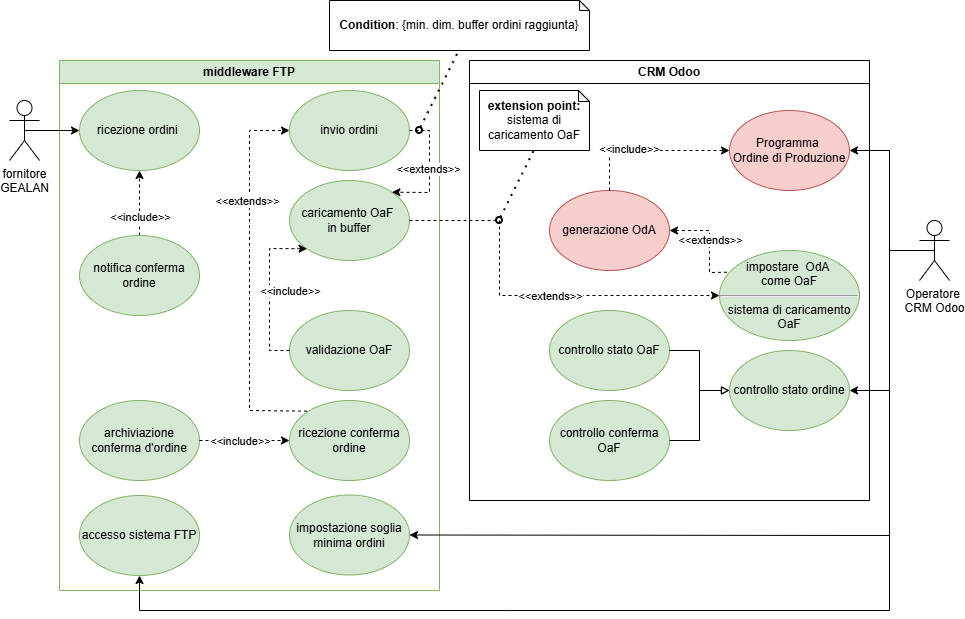

The diagram above was exported from draw.io. Its source (the exported page's mxGraphModel, read from the mxfile embedded in the PNG):
<mxGraphModel dx="2043" dy="635" grid="1" gridSize="10" guides="1" tooltips="1" connect="1" arrows="1" fold="1" page="1" pageScale="1" pageWidth="827" pageHeight="1169" math="0" shadow="0">
  <root>
    <mxCell id="0" />
    <mxCell id="1" parent="0" />
    <mxCell id="XDgzUaSrZneUdd9g4H0f-1" value="Operatore&amp;nbsp;&lt;div&gt;CRM Odoo&lt;/div&gt;" style="shape=umlActor;verticalLabelPosition=bottom;verticalAlign=top;html=1;" parent="1" vertex="1">
      <mxGeometry x="530" y="230" width="30" height="60" as="geometry" />
    </mxCell>
    <mxCell id="XDgzUaSrZneUdd9g4H0f-4" value="CRM Odoo" style="swimlane;whiteSpace=wrap;html=1;" parent="1" vertex="1">
      <mxGeometry x="80" y="70" width="400" height="440" as="geometry" />
    </mxCell>
    <mxCell id="XDgzUaSrZneUdd9g4H0f-5" value="Programma&amp;nbsp;&lt;div&gt;Ordine di Produzione&lt;/div&gt;" style="ellipse;whiteSpace=wrap;html=1;fillColor=#f8cecc;strokeColor=#b85450;" parent="XDgzUaSrZneUdd9g4H0f-4" vertex="1">
      <mxGeometry x="260" y="50" width="120" height="80" as="geometry" />
    </mxCell>
    <mxCell id="XDgzUaSrZneUdd9g4H0f-6" value="generazione OdA" style="ellipse;whiteSpace=wrap;html=1;fillColor=#f8cecc;strokeColor=#b85450;" parent="XDgzUaSrZneUdd9g4H0f-4" vertex="1">
      <mxGeometry x="80" y="130" width="120" height="80" as="geometry" />
    </mxCell>
    <mxCell id="XDgzUaSrZneUdd9g4H0f-14" value="" style="endArrow=classic;html=1;rounded=0;exitX=0.5;exitY=0;exitDx=0;exitDy=0;entryX=0;entryY=0.5;entryDx=0;entryDy=0;dashed=1;" parent="XDgzUaSrZneUdd9g4H0f-4" source="XDgzUaSrZneUdd9g4H0f-6" target="XDgzUaSrZneUdd9g4H0f-5" edge="1">
      <mxGeometry width="50" height="50" relative="1" as="geometry">
        <mxPoint x="-20" y="200" as="sourcePoint" />
        <mxPoint x="30" y="150" as="targetPoint" />
        <Array as="points">
          <mxPoint x="140" y="90" />
        </Array>
      </mxGeometry>
    </mxCell>
    <mxCell id="XDgzUaSrZneUdd9g4H0f-18" value="&amp;lt;&amp;lt;include&amp;gt;&amp;gt;" style="edgeLabel;html=1;align=center;verticalAlign=middle;resizable=0;points=[];" parent="XDgzUaSrZneUdd9g4H0f-14" vertex="1" connectable="0">
      <mxGeometry x="-0.4343" y="1" relative="1" as="geometry">
        <mxPoint x="15" y="-1" as="offset" />
      </mxGeometry>
    </mxCell>
    <mxCell id="XDgzUaSrZneUdd9g4H0f-19" value="impostare&amp;nbsp;&amp;nbsp;&lt;span style=&quot;background-color: transparent; color: light-dark(rgb(0, 0, 0), rgb(255, 255, 255));&quot;&gt;OdA&amp;nbsp;&lt;/span&gt;&lt;div&gt;&lt;span style=&quot;background-color: transparent; color: light-dark(rgb(0, 0, 0), rgb(255, 255, 255));&quot;&gt;come OaF&lt;/span&gt;&lt;/div&gt;&lt;hr&gt;sistema di caricamento OaF" style="ellipse;whiteSpace=wrap;html=1;fillColor=#d5e8d4;strokeColor=#82b366;" parent="XDgzUaSrZneUdd9g4H0f-4" vertex="1">
      <mxGeometry x="250" y="190" width="140" height="90" as="geometry" />
    </mxCell>
    <mxCell id="XDgzUaSrZneUdd9g4H0f-20" value="" style="endArrow=none;html=1;rounded=0;exitX=1;exitY=0.5;exitDx=0;exitDy=0;entryX=0.07;entryY=0.241;entryDx=0;entryDy=0;dashed=1;startArrow=classic;startFill=1;entryPerimeter=0;" parent="XDgzUaSrZneUdd9g4H0f-4" source="XDgzUaSrZneUdd9g4H0f-6" target="XDgzUaSrZneUdd9g4H0f-19" edge="1">
      <mxGeometry width="50" height="50" relative="1" as="geometry">
        <mxPoint x="-20" y="320" as="sourcePoint" />
        <mxPoint x="30" y="270" as="targetPoint" />
        <Array as="points">
          <mxPoint x="240" y="170" />
          <mxPoint x="240" y="212" />
        </Array>
      </mxGeometry>
    </mxCell>
    <mxCell id="XDgzUaSrZneUdd9g4H0f-21" value="&amp;lt;&amp;lt;extends&amp;gt;&amp;gt;" style="edgeLabel;html=1;align=center;verticalAlign=middle;resizable=0;points=[];" parent="XDgzUaSrZneUdd9g4H0f-20" vertex="1" connectable="0">
      <mxGeometry x="0.3076" y="1" relative="1" as="geometry">
        <mxPoint x="-1" y="-18" as="offset" />
      </mxGeometry>
    </mxCell>
    <mxCell id="XDgzUaSrZneUdd9g4H0f-33" value="controllo stato ordine" style="ellipse;whiteSpace=wrap;html=1;fillColor=#d5e8d4;strokeColor=#82b366;" parent="XDgzUaSrZneUdd9g4H0f-4" vertex="1">
      <mxGeometry x="260" y="290" width="120" height="80" as="geometry" />
    </mxCell>
    <mxCell id="XDgzUaSrZneUdd9g4H0f-44" value="controllo stato OaF" style="ellipse;whiteSpace=wrap;html=1;fillColor=#d5e8d4;strokeColor=#82b366;" parent="XDgzUaSrZneUdd9g4H0f-4" vertex="1">
      <mxGeometry x="80" y="250" width="120" height="80" as="geometry" />
    </mxCell>
    <mxCell id="XDgzUaSrZneUdd9g4H0f-45" value="controllo conferma OaF" style="ellipse;whiteSpace=wrap;html=1;fillColor=#d5e8d4;strokeColor=#82b366;" parent="XDgzUaSrZneUdd9g4H0f-4" vertex="1">
      <mxGeometry x="80" y="340" width="120" height="80" as="geometry" />
    </mxCell>
    <mxCell id="XDgzUaSrZneUdd9g4H0f-46" value="" style="endArrow=block;html=1;rounded=0;entryX=0;entryY=0.5;entryDx=0;entryDy=0;exitX=1;exitY=0.5;exitDx=0;exitDy=0;endFill=0;" parent="XDgzUaSrZneUdd9g4H0f-4" source="XDgzUaSrZneUdd9g4H0f-44" target="XDgzUaSrZneUdd9g4H0f-33" edge="1">
      <mxGeometry width="50" height="50" relative="1" as="geometry">
        <mxPoint x="110" y="420" as="sourcePoint" />
        <mxPoint x="160" y="370" as="targetPoint" />
        <Array as="points">
          <mxPoint x="230" y="290" />
          <mxPoint x="230" y="330" />
        </Array>
      </mxGeometry>
    </mxCell>
    <mxCell id="XDgzUaSrZneUdd9g4H0f-47" value="" style="endArrow=block;html=1;rounded=0;exitX=1;exitY=0.5;exitDx=0;exitDy=0;endFill=0;entryX=0;entryY=0.5;entryDx=0;entryDy=0;" parent="XDgzUaSrZneUdd9g4H0f-4" source="XDgzUaSrZneUdd9g4H0f-45" target="XDgzUaSrZneUdd9g4H0f-33" edge="1">
      <mxGeometry width="50" height="50" relative="1" as="geometry">
        <mxPoint x="230" y="370" as="sourcePoint" />
        <mxPoint x="260" y="350" as="targetPoint" />
        <Array as="points">
          <mxPoint x="230" y="380" />
          <mxPoint x="230" y="330" />
        </Array>
      </mxGeometry>
    </mxCell>
    <mxCell id="9fGQCsMt70VAL0VGAMVi-7" value="&lt;b&gt;extension point:&lt;/b&gt;&lt;div&gt;sistema di caricamento OaF&lt;/div&gt;" style="shape=note;whiteSpace=wrap;html=1;backgroundOutline=1;darkOpacity=0.05;size=11;" parent="XDgzUaSrZneUdd9g4H0f-4" vertex="1">
      <mxGeometry x="10" y="30" width="110" height="60" as="geometry" />
    </mxCell>
    <mxCell id="XDgzUaSrZneUdd9g4H0f-8" value="middleware FTP" style="swimlane;whiteSpace=wrap;html=1;fillColor=#d5e8d4;strokeColor=#82b366;shadow=0;glass=0;rounded=0;" parent="1" vertex="1">
      <mxGeometry x="-330" y="70" width="380" height="530" as="geometry" />
    </mxCell>
    <mxCell id="XDgzUaSrZneUdd9g4H0f-7" value="caricamento OaF&amp;nbsp;&lt;div&gt;in buffer&lt;br&gt;&lt;/div&gt;" style="ellipse;whiteSpace=wrap;html=1;fillColor=#d5e8d4;strokeColor=#82b366;" parent="XDgzUaSrZneUdd9g4H0f-8" vertex="1">
      <mxGeometry x="230" y="120" width="120" height="80" as="geometry" />
    </mxCell>
    <mxCell id="XDgzUaSrZneUdd9g4H0f-35" value="validazione OaF" style="ellipse;whiteSpace=wrap;html=1;fillColor=#d5e8d4;strokeColor=#82b366;" parent="XDgzUaSrZneUdd9g4H0f-8" vertex="1">
      <mxGeometry x="230" y="250" width="120" height="80" as="geometry" />
    </mxCell>
    <mxCell id="XDgzUaSrZneUdd9g4H0f-38" value="invio ordini" style="ellipse;whiteSpace=wrap;html=1;fillColor=#d5e8d4;strokeColor=#82b366;" parent="XDgzUaSrZneUdd9g4H0f-8" vertex="1">
      <mxGeometry x="230" y="30" width="120" height="80" as="geometry" />
    </mxCell>
    <mxCell id="XDgzUaSrZneUdd9g4H0f-49" value="ricezione conferma ordine" style="ellipse;whiteSpace=wrap;html=1;fillColor=#d5e8d4;strokeColor=#82b366;" parent="XDgzUaSrZneUdd9g4H0f-8" vertex="1">
      <mxGeometry x="230" y="340" width="120" height="80" as="geometry" />
    </mxCell>
    <mxCell id="XDgzUaSrZneUdd9g4H0f-57" value="" style="endArrow=classic;html=1;rounded=0;exitX=1;exitY=0.5;exitDx=0;exitDy=0;entryX=1;entryY=0;entryDx=0;entryDy=0;dashed=1;" parent="XDgzUaSrZneUdd9g4H0f-8" source="XDgzUaSrZneUdd9g4H0f-38" target="XDgzUaSrZneUdd9g4H0f-7" edge="1">
      <mxGeometry width="50" height="50" relative="1" as="geometry">
        <mxPoint x="140" y="260" as="sourcePoint" />
        <mxPoint x="140" y="190" as="targetPoint" />
        <Array as="points">
          <mxPoint x="370" y="70" />
          <mxPoint x="370" y="132" />
        </Array>
      </mxGeometry>
    </mxCell>
    <mxCell id="XDgzUaSrZneUdd9g4H0f-58" value="&amp;lt;&amp;lt;extends&amp;gt;&amp;gt;" style="edgeLabel;html=1;align=center;verticalAlign=middle;resizable=0;points=[];" parent="XDgzUaSrZneUdd9g4H0f-57" vertex="1" connectable="0">
      <mxGeometry x="-0.0101" y="-2" relative="1" as="geometry">
        <mxPoint as="offset" />
      </mxGeometry>
    </mxCell>
    <mxCell id="XDgzUaSrZneUdd9g4H0f-59" value="" style="endArrow=classic;html=1;rounded=0;exitX=0;exitY=0.5;exitDx=0;exitDy=0;entryX=0;entryY=1;entryDx=0;entryDy=0;dashed=1;" parent="XDgzUaSrZneUdd9g4H0f-8" source="XDgzUaSrZneUdd9g4H0f-35" target="XDgzUaSrZneUdd9g4H0f-7" edge="1">
      <mxGeometry width="50" height="50" relative="1" as="geometry">
        <mxPoint x="650" y="146" as="sourcePoint" />
        <mxPoint x="732" y="110" as="targetPoint" />
        <Array as="points">
          <mxPoint x="210" y="290" />
          <mxPoint x="210" y="188" />
        </Array>
      </mxGeometry>
    </mxCell>
    <mxCell id="XDgzUaSrZneUdd9g4H0f-60" value="&amp;lt;&amp;lt;include&amp;gt;&amp;gt;" style="edgeLabel;html=1;align=center;verticalAlign=middle;resizable=0;points=[];" parent="XDgzUaSrZneUdd9g4H0f-59" vertex="1" connectable="0">
      <mxGeometry x="-0.4343" y="1" relative="1" as="geometry">
        <mxPoint x="21" y="-35" as="offset" />
      </mxGeometry>
    </mxCell>
    <mxCell id="XDgzUaSrZneUdd9g4H0f-62" value="archiviazione conferma d'ordine" style="ellipse;whiteSpace=wrap;html=1;fillColor=#d5e8d4;strokeColor=#82b366;" parent="XDgzUaSrZneUdd9g4H0f-8" vertex="1">
      <mxGeometry x="20" y="340" width="120" height="80" as="geometry" />
    </mxCell>
    <mxCell id="XDgzUaSrZneUdd9g4H0f-63" value="" style="endArrow=classic;html=1;rounded=0;entryX=0;entryY=0.5;entryDx=0;entryDy=0;dashed=1;exitX=1;exitY=0.5;exitDx=0;exitDy=0;" parent="XDgzUaSrZneUdd9g4H0f-8" source="XDgzUaSrZneUdd9g4H0f-62" target="XDgzUaSrZneUdd9g4H0f-49" edge="1">
      <mxGeometry width="50" height="50" relative="1" as="geometry">
        <mxPoint x="130" y="394" as="sourcePoint" />
        <mxPoint x="-110" y="270" as="targetPoint" />
        <Array as="points" />
      </mxGeometry>
    </mxCell>
    <mxCell id="XDgzUaSrZneUdd9g4H0f-64" value="&amp;lt;&amp;lt;include&amp;gt;&amp;gt;" style="edgeLabel;html=1;align=center;verticalAlign=middle;resizable=0;points=[];" parent="XDgzUaSrZneUdd9g4H0f-63" vertex="1" connectable="0">
      <mxGeometry x="-0.4343" y="1" relative="1" as="geometry">
        <mxPoint x="15" y="1" as="offset" />
      </mxGeometry>
    </mxCell>
    <mxCell id="XDgzUaSrZneUdd9g4H0f-67" value="" style="endArrow=classic;html=1;rounded=0;exitX=0.146;exitY=0.133;exitDx=0;exitDy=0;entryX=0;entryY=0.5;entryDx=0;entryDy=0;exitPerimeter=0;dashed=1;" parent="XDgzUaSrZneUdd9g4H0f-8" source="XDgzUaSrZneUdd9g4H0f-49" target="XDgzUaSrZneUdd9g4H0f-38" edge="1">
      <mxGeometry width="50" height="50" relative="1" as="geometry">
        <mxPoint x="160" y="300" as="sourcePoint" />
        <mxPoint x="210" y="250" as="targetPoint" />
        <Array as="points">
          <mxPoint x="190" y="350" />
          <mxPoint x="190" y="70" />
        </Array>
      </mxGeometry>
    </mxCell>
    <mxCell id="XDgzUaSrZneUdd9g4H0f-68" value="&amp;lt;&amp;lt;extends&amp;gt;&amp;gt;" style="edgeLabel;html=1;align=center;verticalAlign=middle;resizable=0;points=[];" parent="XDgzUaSrZneUdd9g4H0f-67" vertex="1" connectable="0">
      <mxGeometry x="0.1736" y="3" relative="1" as="geometry">
        <mxPoint y="-46" as="offset" />
      </mxGeometry>
    </mxCell>
    <mxCell id="XDgzUaSrZneUdd9g4H0f-43" value="ricezione ordini&amp;nbsp;" style="ellipse;whiteSpace=wrap;html=1;fillColor=#d5e8d4;strokeColor=#82b366;" parent="XDgzUaSrZneUdd9g4H0f-8" vertex="1">
      <mxGeometry x="20" y="30" width="120" height="80" as="geometry" />
    </mxCell>
    <mxCell id="XDgzUaSrZneUdd9g4H0f-54" value="" style="endArrow=classic;html=1;rounded=0;exitX=0.5;exitY=0;exitDx=0;exitDy=0;dashed=1;entryX=0.5;entryY=1;entryDx=0;entryDy=0;" parent="XDgzUaSrZneUdd9g4H0f-8" source="XDgzUaSrZneUdd9g4H0f-52" target="XDgzUaSrZneUdd9g4H0f-43" edge="1">
      <mxGeometry width="50" height="50" relative="1" as="geometry">
        <mxPoint x="580" y="146" as="sourcePoint" />
        <mxPoint x="70" y="340" as="targetPoint" />
        <Array as="points" />
      </mxGeometry>
    </mxCell>
    <mxCell id="XDgzUaSrZneUdd9g4H0f-55" value="&amp;lt;&amp;lt;include&amp;gt;&amp;gt;" style="edgeLabel;html=1;align=center;verticalAlign=middle;resizable=0;points=[];" parent="XDgzUaSrZneUdd9g4H0f-54" vertex="1" connectable="0">
      <mxGeometry x="-0.4343" y="1" relative="1" as="geometry">
        <mxPoint x="1" as="offset" />
      </mxGeometry>
    </mxCell>
    <mxCell id="XDgzUaSrZneUdd9g4H0f-52" value="notifica conferma ordine" style="ellipse;whiteSpace=wrap;html=1;fillColor=#d5e8d4;strokeColor=#82b366;" parent="XDgzUaSrZneUdd9g4H0f-8" vertex="1">
      <mxGeometry x="20" y="175" width="120" height="80" as="geometry" />
    </mxCell>
    <mxCell id="bqSkwzdx8Tes6Cx037TS-3" value="impostazione soglia minima ordini" style="ellipse;whiteSpace=wrap;html=1;fillColor=#d5e8d4;strokeColor=#82b366;" parent="XDgzUaSrZneUdd9g4H0f-8" vertex="1">
      <mxGeometry x="230" y="434.5" width="120" height="80" as="geometry" />
    </mxCell>
    <mxCell id="bqSkwzdx8Tes6Cx037TS-10" value="accesso sistema FTP" style="ellipse;whiteSpace=wrap;html=1;fillColor=#d5e8d4;strokeColor=#82b366;" parent="XDgzUaSrZneUdd9g4H0f-8" vertex="1">
      <mxGeometry x="20" y="435" width="120" height="80" as="geometry" />
    </mxCell>
    <mxCell id="XDgzUaSrZneUdd9g4H0f-13" value="" style="endArrow=classic;html=1;rounded=0;exitX=0.5;exitY=0.5;exitDx=0;exitDy=0;exitPerimeter=0;entryX=1;entryY=0.5;entryDx=0;entryDy=0;" parent="1" source="XDgzUaSrZneUdd9g4H0f-1" target="XDgzUaSrZneUdd9g4H0f-5" edge="1">
      <mxGeometry width="50" height="50" relative="1" as="geometry">
        <mxPoint x="575" y="170" as="sourcePoint" />
        <mxPoint x="410" y="150" as="targetPoint" />
        <Array as="points">
          <mxPoint x="500" y="260" />
          <mxPoint x="500" y="160" />
        </Array>
      </mxGeometry>
    </mxCell>
    <mxCell id="XDgzUaSrZneUdd9g4H0f-16" value="" style="endArrow=classic;html=1;rounded=0;exitX=1;exitY=0.5;exitDx=0;exitDy=0;entryX=0;entryY=0.5;entryDx=0;entryDy=0;dashed=1;" parent="1" source="XDgzUaSrZneUdd9g4H0f-7" target="XDgzUaSrZneUdd9g4H0f-19" edge="1">
      <mxGeometry width="50" height="50" relative="1" as="geometry">
        <mxPoint x="60" y="270" as="sourcePoint" />
        <mxPoint x="110" y="220" as="targetPoint" />
        <Array as="points">
          <mxPoint x="110" y="230" />
          <mxPoint x="110" y="305" />
        </Array>
      </mxGeometry>
    </mxCell>
    <mxCell id="XDgzUaSrZneUdd9g4H0f-17" value="&amp;lt;&amp;lt;extends&amp;gt;&amp;gt;" style="edgeLabel;html=1;align=center;verticalAlign=middle;resizable=0;points=[];" parent="XDgzUaSrZneUdd9g4H0f-16" vertex="1" connectable="0">
      <mxGeometry x="-0.0101" y="-2" relative="1" as="geometry">
        <mxPoint x="25" y="-2" as="offset" />
      </mxGeometry>
    </mxCell>
    <mxCell id="XDgzUaSrZneUdd9g4H0f-41" value="" style="endArrow=classic;html=1;rounded=0;exitX=0.5;exitY=0.5;exitDx=0;exitDy=0;exitPerimeter=0;entryX=1;entryY=0.5;entryDx=0;entryDy=0;" parent="1" source="XDgzUaSrZneUdd9g4H0f-1" target="XDgzUaSrZneUdd9g4H0f-33" edge="1">
      <mxGeometry width="50" height="50" relative="1" as="geometry">
        <mxPoint x="625" y="310" as="sourcePoint" />
        <mxPoint x="440" y="360" as="targetPoint" />
        <Array as="points">
          <mxPoint x="500" y="260" />
          <mxPoint x="500" y="400" />
        </Array>
      </mxGeometry>
    </mxCell>
    <mxCell id="XDgzUaSrZneUdd9g4H0f-39" value="fornitore&lt;div&gt;GEALAN&lt;/div&gt;" style="shape=umlActor;verticalLabelPosition=bottom;verticalAlign=top;html=1;outlineConnect=0;" parent="1" vertex="1">
      <mxGeometry x="-380" y="110" width="30" height="60" as="geometry" />
    </mxCell>
    <mxCell id="XDgzUaSrZneUdd9g4H0f-40" value="" style="endArrow=classic;html=1;rounded=0;exitX=0.5;exitY=0.5;exitDx=0;exitDy=0;exitPerimeter=0;entryX=0;entryY=0.5;entryDx=0;entryDy=0;" parent="1" source="XDgzUaSrZneUdd9g4H0f-39" target="XDgzUaSrZneUdd9g4H0f-43" edge="1">
      <mxGeometry width="50" height="50" relative="1" as="geometry">
        <mxPoint x="-270" y="280" as="sourcePoint" />
        <mxPoint x="-155" y="370" as="targetPoint" />
      </mxGeometry>
    </mxCell>
    <mxCell id="9fGQCsMt70VAL0VGAMVi-1" value="&lt;b&gt;Condition&lt;/b&gt;: {min. dim. buffer ordini raggiunta}" style="shape=note;whiteSpace=wrap;html=1;backgroundOutline=1;darkOpacity=0.05;size=10;" parent="1" vertex="1">
      <mxGeometry x="-60" y="10" width="260" height="50" as="geometry" />
    </mxCell>
    <mxCell id="9fGQCsMt70VAL0VGAMVi-2" value="" style="endArrow=none;dashed=1;html=1;dashPattern=1 3;strokeWidth=2;rounded=0;entryX=0.5;entryY=1;entryDx=0;entryDy=0;entryPerimeter=0;startArrow=oval;startFill=0;" parent="1" target="9fGQCsMt70VAL0VGAMVi-1" edge="1">
      <mxGeometry width="50" height="50" relative="1" as="geometry">
        <mxPoint x="30" y="140" as="sourcePoint" />
        <mxPoint x="90" y="60" as="targetPoint" />
      </mxGeometry>
    </mxCell>
    <mxCell id="9fGQCsMt70VAL0VGAMVi-8" value="" style="endArrow=none;dashed=1;html=1;dashPattern=1 3;strokeWidth=2;rounded=0;entryX=0.5;entryY=1;entryDx=0;entryDy=0;entryPerimeter=0;startArrow=oval;startFill=0;" parent="1" target="9fGQCsMt70VAL0VGAMVi-7" edge="1">
      <mxGeometry width="50" height="50" relative="1" as="geometry">
        <mxPoint x="110" y="230" as="sourcePoint" />
        <mxPoint x="90" y="80" as="targetPoint" />
      </mxGeometry>
    </mxCell>
    <mxCell id="bqSkwzdx8Tes6Cx037TS-2" value="" style="endArrow=classic;html=1;rounded=0;exitX=0.5;exitY=0.5;exitDx=0;exitDy=0;exitPerimeter=0;entryX=1;entryY=0.5;entryDx=0;entryDy=0;" parent="1" source="XDgzUaSrZneUdd9g4H0f-1" target="bqSkwzdx8Tes6Cx037TS-3" edge="1">
      <mxGeometry width="50" height="50" relative="1" as="geometry">
        <mxPoint x="545" y="390" as="sourcePoint" />
        <mxPoint x="460" y="545" as="targetPoint" />
        <Array as="points">
          <mxPoint x="500" y="260" />
          <mxPoint x="500" y="545" />
        </Array>
      </mxGeometry>
    </mxCell>
    <mxCell id="bqSkwzdx8Tes6Cx037TS-11" value="" style="endArrow=classic;html=1;rounded=0;exitX=0.5;exitY=0.5;exitDx=0;exitDy=0;exitPerimeter=0;entryX=0.5;entryY=1;entryDx=0;entryDy=0;" parent="1" target="bqSkwzdx8Tes6Cx037TS-10" edge="1">
      <mxGeometry width="50" height="50" relative="1" as="geometry">
        <mxPoint x="545" y="260" as="sourcePoint" />
        <mxPoint x="20" y="545" as="targetPoint" />
        <Array as="points">
          <mxPoint x="500" y="260" />
          <mxPoint x="500" y="620" />
          <mxPoint x="120" y="620" />
          <mxPoint x="-250" y="620" />
        </Array>
      </mxGeometry>
    </mxCell>
  </root>
</mxGraphModel>